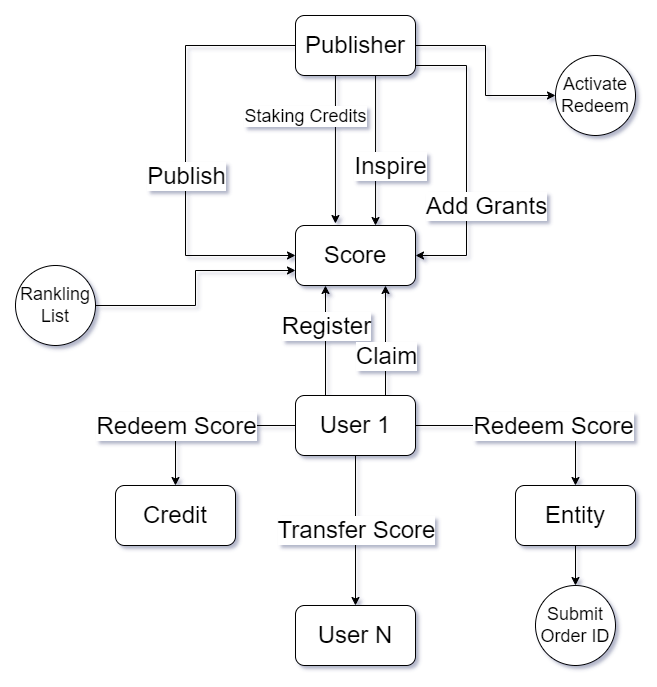

The diagram above was exported from draw.io. Its source (the exported page's mxGraphModel, read from the mxfile embedded in the PNG):
<mxGraphModel dx="938" dy="640" grid="1" gridSize="10" guides="1" tooltips="1" connect="1" arrows="1" fold="1" page="1" pageScale="1" pageWidth="827" pageHeight="1169" math="0" shadow="0">
  <root>
    <mxCell id="0" />
    <mxCell id="1" parent="0" />
    <mxCell id="ghNXC_xAgObziDN7t6kS-9" style="edgeStyle=orthogonalEdgeStyle;rounded=0;orthogonalLoop=1;jettySize=auto;html=1;entryX=0.333;entryY=-0.033;entryDx=0;entryDy=0;entryPerimeter=0;" edge="1" parent="1" source="ghNXC_xAgObziDN7t6kS-1" target="ghNXC_xAgObziDN7t6kS-2">
      <mxGeometry relative="1" as="geometry">
        <mxPoint x="380" y="270" as="targetPoint" />
        <Array as="points">
          <mxPoint x="360" y="140" />
          <mxPoint x="360" y="140" />
        </Array>
      </mxGeometry>
    </mxCell>
    <mxCell id="ghNXC_xAgObziDN7t6kS-10" value="&lt;font style=&quot;font-size: 18px;&quot;&gt;Staking Credits&lt;/font&gt;" style="edgeLabel;html=1;align=center;verticalAlign=middle;resizable=0;points=[];" vertex="1" connectable="0" parent="ghNXC_xAgObziDN7t6kS-9">
      <mxGeometry x="0.0105" y="-1" relative="1" as="geometry">
        <mxPoint x="-29" y="-35" as="offset" />
      </mxGeometry>
    </mxCell>
    <mxCell id="ghNXC_xAgObziDN7t6kS-30" style="edgeStyle=orthogonalEdgeStyle;rounded=0;orthogonalLoop=1;jettySize=auto;html=1;entryX=0;entryY=0.5;entryDx=0;entryDy=0;exitX=0;exitY=0.5;exitDx=0;exitDy=0;" edge="1" parent="1" source="ghNXC_xAgObziDN7t6kS-1" target="ghNXC_xAgObziDN7t6kS-2">
      <mxGeometry relative="1" as="geometry">
        <mxPoint x="230" y="320" as="targetPoint" />
        <Array as="points">
          <mxPoint x="210" y="110" />
          <mxPoint x="210" y="320" />
        </Array>
      </mxGeometry>
    </mxCell>
    <mxCell id="ghNXC_xAgObziDN7t6kS-31" value="&lt;font style=&quot;font-size: 24px;&quot;&gt;Publish&lt;/font&gt;" style="edgeLabel;html=1;align=center;verticalAlign=middle;resizable=0;points=[];" vertex="1" connectable="0" parent="ghNXC_xAgObziDN7t6kS-30">
      <mxGeometry x="0.3189" relative="1" as="geometry">
        <mxPoint y="-44" as="offset" />
      </mxGeometry>
    </mxCell>
    <mxCell id="ghNXC_xAgObziDN7t6kS-50" style="edgeStyle=orthogonalEdgeStyle;rounded=0;orthogonalLoop=1;jettySize=auto;html=1;entryX=1;entryY=0.5;entryDx=0;entryDy=0;" edge="1" parent="1" source="ghNXC_xAgObziDN7t6kS-1" target="ghNXC_xAgObziDN7t6kS-2">
      <mxGeometry relative="1" as="geometry">
        <mxPoint x="490" y="320" as="targetPoint" />
        <Array as="points">
          <mxPoint x="491" y="130" />
          <mxPoint x="491" y="320" />
        </Array>
      </mxGeometry>
    </mxCell>
    <mxCell id="ghNXC_xAgObziDN7t6kS-51" value="&lt;span style=&quot;font-size: 24px;&quot;&gt;Add Grants&lt;/span&gt;" style="edgeLabel;html=1;align=center;verticalAlign=middle;resizable=0;points=[];" vertex="1" connectable="0" parent="ghNXC_xAgObziDN7t6kS-50">
      <mxGeometry x="0.1938" y="2" relative="1" as="geometry">
        <mxPoint x="17" y="17" as="offset" />
      </mxGeometry>
    </mxCell>
    <mxCell id="ghNXC_xAgObziDN7t6kS-53" value="" style="edgeStyle=orthogonalEdgeStyle;rounded=0;orthogonalLoop=1;jettySize=auto;html=1;" edge="1" parent="1" source="ghNXC_xAgObziDN7t6kS-1" target="ghNXC_xAgObziDN7t6kS-52">
      <mxGeometry relative="1" as="geometry" />
    </mxCell>
    <mxCell id="ghNXC_xAgObziDN7t6kS-1" value="&lt;font style=&quot;font-size: 24px;&quot;&gt;Publisher&lt;/font&gt;" style="rounded=1;whiteSpace=wrap;html=1;" vertex="1" parent="1">
      <mxGeometry x="320" y="80" width="120" height="60" as="geometry" />
    </mxCell>
    <mxCell id="ghNXC_xAgObziDN7t6kS-2" value="&lt;font style=&quot;font-size: 24px;&quot;&gt;Score&lt;/font&gt;" style="rounded=1;whiteSpace=wrap;html=1;" vertex="1" parent="1">
      <mxGeometry x="320" y="290" width="120" height="60" as="geometry" />
    </mxCell>
    <mxCell id="ghNXC_xAgObziDN7t6kS-13" value="&lt;font style=&quot;font-size: 24px;&quot;&gt;Credit&lt;/font&gt;" style="rounded=1;whiteSpace=wrap;html=1;" vertex="1" parent="1">
      <mxGeometry x="140" y="550" width="120" height="60" as="geometry" />
    </mxCell>
    <mxCell id="ghNXC_xAgObziDN7t6kS-15" style="edgeStyle=orthogonalEdgeStyle;rounded=0;orthogonalLoop=1;jettySize=auto;html=1;entryX=0.667;entryY=0;entryDx=0;entryDy=0;entryPerimeter=0;" edge="1" parent="1" source="ghNXC_xAgObziDN7t6kS-1" target="ghNXC_xAgObziDN7t6kS-2">
      <mxGeometry relative="1" as="geometry">
        <Array as="points">
          <mxPoint x="400" y="140" />
          <mxPoint x="400" y="140" />
        </Array>
      </mxGeometry>
    </mxCell>
    <mxCell id="ghNXC_xAgObziDN7t6kS-16" value="&lt;font style=&quot;font-size: 24px;&quot;&gt;Inspire&lt;/font&gt;" style="edgeLabel;html=1;align=center;verticalAlign=middle;resizable=0;points=[];" vertex="1" connectable="0" parent="ghNXC_xAgObziDN7t6kS-15">
      <mxGeometry x="0.0526" y="-2" relative="1" as="geometry">
        <mxPoint x="16" y="11" as="offset" />
      </mxGeometry>
    </mxCell>
    <mxCell id="ghNXC_xAgObziDN7t6kS-18" value="&lt;font style=&quot;font-size: 24px;&quot;&gt;User N&lt;/font&gt;" style="rounded=1;whiteSpace=wrap;html=1;" vertex="1" parent="1">
      <mxGeometry x="320" y="670" width="120" height="60" as="geometry" />
    </mxCell>
    <mxCell id="ghNXC_xAgObziDN7t6kS-33" style="edgeStyle=orthogonalEdgeStyle;rounded=0;orthogonalLoop=1;jettySize=auto;html=1;entryX=0.25;entryY=1;entryDx=0;entryDy=0;exitX=0.25;exitY=0;exitDx=0;exitDy=0;" edge="1" parent="1" source="ghNXC_xAgObziDN7t6kS-19" target="ghNXC_xAgObziDN7t6kS-2">
      <mxGeometry relative="1" as="geometry" />
    </mxCell>
    <mxCell id="ghNXC_xAgObziDN7t6kS-36" value="&lt;font style=&quot;font-size: 24px;&quot;&gt;Register&lt;/font&gt;" style="edgeLabel;html=1;align=center;verticalAlign=middle;resizable=0;points=[];" vertex="1" connectable="0" parent="ghNXC_xAgObziDN7t6kS-33">
      <mxGeometry x="0.3273" y="-2" relative="1" as="geometry">
        <mxPoint x="-2" y="3" as="offset" />
      </mxGeometry>
    </mxCell>
    <mxCell id="ghNXC_xAgObziDN7t6kS-35" style="edgeStyle=orthogonalEdgeStyle;rounded=0;orthogonalLoop=1;jettySize=auto;html=1;entryX=0.75;entryY=1;entryDx=0;entryDy=0;" edge="1" parent="1" source="ghNXC_xAgObziDN7t6kS-19" target="ghNXC_xAgObziDN7t6kS-2">
      <mxGeometry relative="1" as="geometry">
        <Array as="points">
          <mxPoint x="410" y="430" />
          <mxPoint x="410" y="430" />
        </Array>
      </mxGeometry>
    </mxCell>
    <mxCell id="ghNXC_xAgObziDN7t6kS-37" value="&lt;font style=&quot;font-size: 24px;&quot;&gt;Claim&lt;/font&gt;" style="edgeLabel;html=1;align=center;verticalAlign=middle;resizable=0;points=[];" vertex="1" connectable="0" parent="ghNXC_xAgObziDN7t6kS-35">
      <mxGeometry x="-0.2364" y="1" relative="1" as="geometry">
        <mxPoint x="1" y="2" as="offset" />
      </mxGeometry>
    </mxCell>
    <mxCell id="ghNXC_xAgObziDN7t6kS-38" style="edgeStyle=orthogonalEdgeStyle;rounded=0;orthogonalLoop=1;jettySize=auto;html=1;entryX=0.5;entryY=0;entryDx=0;entryDy=0;" edge="1" parent="1" source="ghNXC_xAgObziDN7t6kS-19" target="ghNXC_xAgObziDN7t6kS-18">
      <mxGeometry relative="1" as="geometry" />
    </mxCell>
    <mxCell id="ghNXC_xAgObziDN7t6kS-39" value="&lt;font style=&quot;font-size: 24px;&quot;&gt;Transfer Score&lt;/font&gt;" style="edgeLabel;html=1;align=center;verticalAlign=middle;resizable=0;points=[];" vertex="1" connectable="0" parent="ghNXC_xAgObziDN7t6kS-38">
      <mxGeometry x="-0.0133" relative="1" as="geometry">
        <mxPoint as="offset" />
      </mxGeometry>
    </mxCell>
    <mxCell id="ghNXC_xAgObziDN7t6kS-40" style="edgeStyle=orthogonalEdgeStyle;rounded=0;orthogonalLoop=1;jettySize=auto;html=1;entryX=0.5;entryY=0;entryDx=0;entryDy=0;" edge="1" parent="1" source="ghNXC_xAgObziDN7t6kS-19" target="ghNXC_xAgObziDN7t6kS-13">
      <mxGeometry relative="1" as="geometry" />
    </mxCell>
    <mxCell id="ghNXC_xAgObziDN7t6kS-42" value="&lt;font style=&quot;font-size: 24px;&quot;&gt;Redeem Score&lt;/font&gt;" style="edgeLabel;html=1;align=center;verticalAlign=middle;resizable=0;points=[];" vertex="1" connectable="0" parent="ghNXC_xAgObziDN7t6kS-40">
      <mxGeometry x="0.0444" y="1" relative="1" as="geometry">
        <mxPoint x="-26" y="-1" as="offset" />
      </mxGeometry>
    </mxCell>
    <mxCell id="ghNXC_xAgObziDN7t6kS-41" style="edgeStyle=orthogonalEdgeStyle;rounded=0;orthogonalLoop=1;jettySize=auto;html=1;entryX=0.5;entryY=0;entryDx=0;entryDy=0;" edge="1" parent="1" source="ghNXC_xAgObziDN7t6kS-19" target="ghNXC_xAgObziDN7t6kS-20">
      <mxGeometry relative="1" as="geometry" />
    </mxCell>
    <mxCell id="ghNXC_xAgObziDN7t6kS-43" value="&lt;font style=&quot;font-size: 24px;&quot;&gt;Redeem Score&lt;/font&gt;" style="edgeLabel;html=1;align=center;verticalAlign=middle;resizable=0;points=[];" vertex="1" connectable="0" parent="ghNXC_xAgObziDN7t6kS-41">
      <mxGeometry x="0.275" y="1" relative="1" as="geometry">
        <mxPoint x="-3" y="1" as="offset" />
      </mxGeometry>
    </mxCell>
    <mxCell id="ghNXC_xAgObziDN7t6kS-19" value="&lt;font style=&quot;font-size: 24px;&quot;&gt;User 1&lt;/font&gt;" style="rounded=1;whiteSpace=wrap;html=1;" vertex="1" parent="1">
      <mxGeometry x="320" y="460" width="120" height="60" as="geometry" />
    </mxCell>
    <mxCell id="ghNXC_xAgObziDN7t6kS-46" value="" style="edgeStyle=orthogonalEdgeStyle;rounded=0;orthogonalLoop=1;jettySize=auto;html=1;" edge="1" parent="1" source="ghNXC_xAgObziDN7t6kS-20" target="ghNXC_xAgObziDN7t6kS-45">
      <mxGeometry relative="1" as="geometry" />
    </mxCell>
    <mxCell id="ghNXC_xAgObziDN7t6kS-20" value="&lt;font style=&quot;font-size: 24px;&quot;&gt;Entity&lt;/font&gt;" style="rounded=1;whiteSpace=wrap;html=1;" vertex="1" parent="1">
      <mxGeometry x="540" y="550" width="120" height="60" as="geometry" />
    </mxCell>
    <mxCell id="ghNXC_xAgObziDN7t6kS-47" style="edgeStyle=orthogonalEdgeStyle;rounded=0;orthogonalLoop=1;jettySize=auto;html=1;entryX=0;entryY=0.75;entryDx=0;entryDy=0;" edge="1" parent="1" source="ghNXC_xAgObziDN7t6kS-44" target="ghNXC_xAgObziDN7t6kS-2">
      <mxGeometry relative="1" as="geometry" />
    </mxCell>
    <mxCell id="ghNXC_xAgObziDN7t6kS-44" value="&lt;font style=&quot;font-size: 18px;&quot;&gt;Rankling List&lt;/font&gt;" style="ellipse;whiteSpace=wrap;html=1;" vertex="1" parent="1">
      <mxGeometry x="40" y="330" width="80" height="80" as="geometry" />
    </mxCell>
    <mxCell id="ghNXC_xAgObziDN7t6kS-45" value="&lt;font style=&quot;font-size: 18px;&quot;&gt;Submit Order ID&lt;/font&gt;" style="ellipse;whiteSpace=wrap;html=1;rounded=1;" vertex="1" parent="1">
      <mxGeometry x="560" y="650" width="80" height="80" as="geometry" />
    </mxCell>
    <mxCell id="ghNXC_xAgObziDN7t6kS-52" value="&lt;font style=&quot;font-size: 18px;&quot;&gt;Activate Redeem&lt;/font&gt;" style="ellipse;whiteSpace=wrap;html=1;rounded=1;" vertex="1" parent="1">
      <mxGeometry x="580" y="120" width="80" height="80" as="geometry" />
    </mxCell>
  </root>
</mxGraphModel>